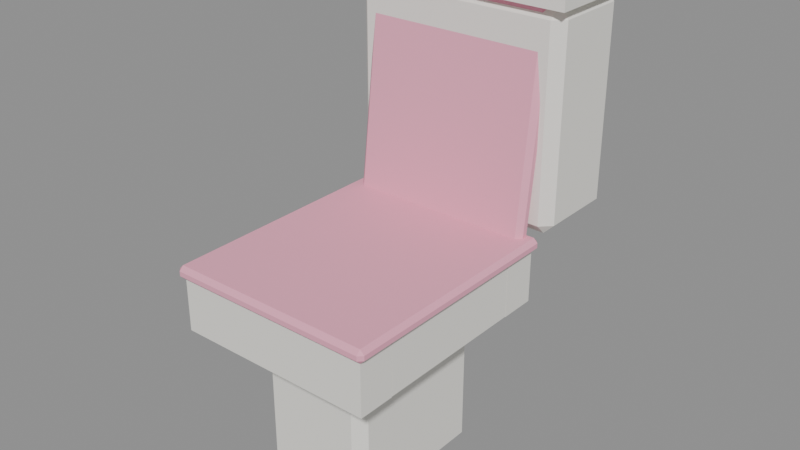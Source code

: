 # Source: toilet.blend  (saved by Blender 5.0.119; exported with 4.5.12 LTS)
import bpy
from mathutils import Matrix  # noqa: F401  (used for matrix-valued properties, if any)

bpy.ops.wm.read_factory_settings(use_empty=True)
scene = bpy.context.scene
scene.name = 'Scene'

# ---- materials (node trees are filled in below, after node groups)
mat_c_f1efe8 = bpy.data.materials.new('C_f1efe8')
mat_c_f1efe8.diffuse_color = (0.9451, 0.9373, 0.9098, 1.0)
mat_c_7cc3e0 = bpy.data.materials.new('C_7cc3e0')
mat_c_7cc3e0.diffuse_color = (0.4863, 0.7647, 0.8784, 1.0)
mat_c_f4a7c0 = bpy.data.materials.new('C_f4a7c0')
mat_c_f4a7c0.diffuse_color = (0.9569, 0.6549, 0.7529, 1.0)
mat_m_b9c0c8 = bpy.data.materials.new('M_b9c0c8')
mat_m_b9c0c8.diffuse_color = (0.7255, 0.7529, 0.7843, 1.0)

# ---- material node trees
mat_c_f1efe8.use_nodes = True; mat_c_f1efe8.node_tree.nodes.clear()
_N = mat_c_f1efe8.node_tree.nodes; _L = mat_c_f1efe8.node_tree.links
n0 = _N.new('ShaderNodeBsdfPrincipled'); n0.name = 'Principled BSDF'; n0.location = (-200, 100)
n0.inputs[0].default_value = (0.8796, 0.8632, 0.807, 1.0)
n0.inputs[2].default_value = 0.75
n1 = _N.new('ShaderNodeOutputMaterial'); n1.name = 'Material Output'; n1.location = (200, 100)
_L.new(n0.outputs[0], n1.inputs[0])
n1.is_active_output = True
mat_c_7cc3e0.use_nodes = True; mat_c_7cc3e0.node_tree.nodes.clear()
_N = mat_c_7cc3e0.node_tree.nodes; _L = mat_c_7cc3e0.node_tree.links
n0 = _N.new('ShaderNodeBsdfPrincipled'); n0.name = 'Principled BSDF'; n0.location = (-200, 100)
n0.inputs[0].default_value = (0.2016, 0.5457, 0.7454, 1.0)
n0.inputs[2].default_value = 0.75
n1 = _N.new('ShaderNodeOutputMaterial'); n1.name = 'Material Output'; n1.location = (200, 100)
_L.new(n0.outputs[0], n1.inputs[0])
n1.is_active_output = True
mat_c_f4a7c0.use_nodes = True; mat_c_f4a7c0.node_tree.nodes.clear()
_N = mat_c_f4a7c0.node_tree.nodes; _L = mat_c_f4a7c0.node_tree.links
n0 = _N.new('ShaderNodeBsdfPrincipled'); n0.name = 'Principled BSDF'; n0.location = (-200, 100)
n0.inputs[0].default_value = (0.9047, 0.3864, 0.5271, 1.0)
n0.inputs[2].default_value = 0.75
n1 = _N.new('ShaderNodeOutputMaterial'); n1.name = 'Material Output'; n1.location = (200, 100)
_L.new(n0.outputs[0], n1.inputs[0])
n1.is_active_output = True
mat_m_b9c0c8.use_nodes = True; mat_m_b9c0c8.node_tree.nodes.clear()
_N = mat_m_b9c0c8.node_tree.nodes; _L = mat_m_b9c0c8.node_tree.links
n0 = _N.new('ShaderNodeBsdfPrincipled'); n0.name = 'Principled BSDF'; n0.location = (-200, 100)
n0.inputs[0].default_value = (0.4851, 0.5271, 0.5776, 1.0)
n0.inputs[2].default_value = 0.75
n1 = _N.new('ShaderNodeOutputMaterial'); n1.name = 'Material Output'; n1.location = (200, 100)
_L.new(n0.outputs[0], n1.inputs[0])
n1.is_active_output = True

# ---- meshes
me_toilet = bpy.data.meshes.new('toilet')
me_toilet.from_pydata([(-0.36, -0.72, 0.0), (-0.36, -0.8, 0.08), (-0.44, -0.72, 0.08), (-0.36, -0.8, 1.12), (-0.36, -0.72, 1.2), (-0.44, -0.72, 1.12), (-0.36, 0.32, 0.0), (-0.44, 0.32, 0.08), (-0.36, 0.4, 0.08), (-0.36, 0.32, 1.2), (-0.36, 0.4, 1.12), (-0.44, 0.32, 1.12), (0.36, -0.72, 0.0), (0.44, -0.72, 0.08), (0.36, -0.8, 0.08), (0.36, -0.72, 1.2), (0.36, -0.8, 1.12), (0.44, -0.72, 1.12), (0.36, 0.32, 0.0), (0.36, 0.4, 0.08), (0.44, 0.32, 0.08), (0.36, 0.32, 1.2), (0.44, 0.32, 1.12), (0.36, 0.4, 1.12), (-0.76, 0.34, 1.2), (-0.76, 0.34, 1.6), (-0.76, 0.62, 1.2), (-0.76, 0.62, 1.6), (0.76, 0.34, 1.2), (0.76, 0.34, 1.6), (0.76, 0.62, 1.2), (0.76, 0.62, 1.6), (-0.76, -1.14, 1.2), (-0.76, -1.14, 1.6), (-0.76, -0.86, 1.2), (-0.76, -0.86, 1.6), (0.76, -1.14, 1.2), (0.76, -1.14, 1.6), (0.76, -0.86, 1.2), (0.76, -0.86, 1.6), (0.48, -0.856, 1.204), (0.48, -0.856, 1.596), (0.48, 0.336, 1.204), (0.48, 0.336, 1.596), (0.76, -0.856, 1.204), (0.76, -0.856, 1.596), (0.76, 0.336, 1.204), (0.76, 0.336, 1.596), (-0.76, -0.856, 1.204), (-0.76, -0.856, 1.596), (-0.76, 0.336, 1.204), (-0.76, 0.336, 1.596), (-0.48, -0.856, 1.204), (-0.48, -0.856, 1.596), (-0.48, 0.336, 1.204), (-0.48, 0.336, 1.596), (-0.48, -0.86, 1.04), (-0.48, -0.86, 1.12), (-0.48, 0.34, 1.04), (-0.48, 0.34, 1.12), (0.48, -0.86, 1.04), (0.48, -0.86, 1.12), (0.48, 0.34, 1.04), (0.48, 0.34, 1.12), (-0.768, -1.148, 1.598), (-0.768, -1.18, 1.63), (-0.8, -1.148, 1.63), (-0.768, -1.18, 1.666), (-0.768, -1.148, 1.698), (-0.8, -1.148, 1.666), (-0.768, 0.628, 1.598), (-0.8, 0.628, 1.63), (-0.768, 0.66, 1.63), (-0.768, 0.628, 1.698), (-0.768, 0.66, 1.666), (-0.8, 0.628, 1.666), (0.768, -1.148, 1.598), (0.8, -1.148, 1.63), (0.768, -1.18, 1.63), (0.768, -1.148, 1.698), (0.768, -1.18, 1.666), (0.8, -1.148, 1.666), (0.768, 0.628, 1.598), (0.768, 0.66, 1.63), (0.8, 0.628, 1.63), (0.768, 0.628, 1.698), (0.8, 0.628, 1.666), (0.768, 0.66, 1.666), (-0.68, 0.5596, 1.648), (-0.68, 0.5247, 1.693), (-0.72, 0.5644, 1.688), (-0.68, 0.7162, 3.281), (-0.68, 0.7607, 3.316), (-0.72, 0.7559, 3.277), (-0.68, 0.5993, 1.644), (-0.72, 0.6041, 1.683), (-0.68, 0.6438, 1.679), (-0.68, 0.8004, 3.312), (-0.68, 0.8353, 3.267), (-0.72, 0.7956, 3.272), (0.68, 0.5596, 1.648), (0.72, 0.5644, 1.688), (0.68, 0.5247, 1.693), (0.68, 0.7607, 3.316), (0.68, 0.7162, 3.281), (0.72, 0.7559, 3.277), (0.68, 0.5993, 1.644), (0.68, 0.6438, 1.679), (0.72, 0.6041, 1.683), (0.68, 0.8004, 3.312), (0.72, 0.7956, 3.272), (0.68, 0.8353, 3.267), (-0.76, 0.76, 1.68), (-0.76, 0.68, 1.76), (-0.84, 0.76, 1.76), (-0.76, 0.68, 3.2), (-0.76, 0.76, 3.28), (-0.84, 0.76, 3.2), (-0.76, 1.32, 1.68), (-0.84, 1.32, 1.76), (-0.76, 1.4, 1.76), (-0.76, 1.32, 3.28), (-0.76, 1.4, 3.2), (-0.84, 1.32, 3.2), (0.76, 0.76, 1.68), (0.84, 0.76, 1.76), (0.76, 0.68, 1.76), (0.76, 0.76, 3.28), (0.76, 0.68, 3.2), (0.84, 0.76, 3.2), (0.76, 1.32, 1.68), (0.76, 1.4, 1.76), (0.84, 1.32, 1.76), (0.76, 1.32, 3.28), (0.84, 1.32, 3.2), (0.76, 1.4, 3.2), (-0.88, 0.64, 3.28), (-0.88, 0.64, 3.4), (-0.88, 1.44, 3.28), (-0.88, 1.44, 3.4), (0.88, 0.64, 3.28), (0.88, 0.64, 3.4), (0.88, 1.44, 3.28), (0.88, 1.44, 3.4)], [], [(0, 1, 2), (3, 4, 5), (6, 7, 8), (9, 10, 11), (12, 13, 14), (15, 16, 17), (18, 19, 20), (21, 22, 23), (6, 0, 2, 7), (1, 3, 5, 2), (4, 9, 11, 5), (10, 8, 7, 11), (18, 6, 8, 19), (9, 21, 23, 10), (22, 20, 19, 23), (12, 18, 20, 13), (21, 15, 17, 22), (16, 14, 13, 17), (0, 12, 14, 1), (15, 4, 3, 16), (6, 18, 12, 0), (2, 5, 11, 7), (14, 16, 3, 1), (21, 9, 4, 15), (8, 10, 23, 19), (20, 22, 17, 13), (24, 25, 27, 26), (26, 27, 31, 30), (30, 31, 29, 28), (28, 29, 25, 24), (26, 30, 28, 24), (31, 27, 25, 29), (32, 33, 35, 34), (34, 35, 39, 38), (38, 39, 37, 36), (36, 37, 33, 32), (34, 38, 36, 32), (39, 35, 33, 37), (40, 41, 43, 42), (42, 43, 47, 46), (46, 47, 45, 44), (44, 45, 41, 40), (42, 46, 44, 40), (47, 43, 41, 45), (48, 49, 51, 50), (50, 51, 55, 54), (54, 55, 53, 52), (52, 53, 49, 48), (50, 54, 52, 48), (55, 51, 49, 53), (56, 57, 59, 58), (58, 59, 63, 62), (62, 63, 61, 60), (60, 61, 57, 56), (58, 62, 60, 56), (63, 59, 57, 61), (64, 65, 66), (67, 68, 69), (70, 71, 72), (73, 74, 75), (76, 77, 78), (79, 80, 81), (82, 83, 84), (85, 86, 87), (70, 64, 66, 71), (65, 67, 69, 66), (68, 73, 75, 69), (74, 72, 71, 75), (82, 70, 72, 83), (73, 85, 87, 74), (86, 84, 83, 87), (76, 82, 84, 77), (85, 79, 81, 86), (80, 78, 77, 81), (64, 76, 78, 65), (79, 68, 67, 80), (70, 82, 76, 64), (66, 69, 75, 71), (78, 80, 67, 65), (85, 73, 68, 79), (72, 74, 87, 83), (84, 86, 81, 77), (88, 89, 90), (91, 92, 93), (94, 95, 96), (97, 98, 99), (100, 101, 102), (103, 104, 105), (106, 107, 108), (109, 110, 111), (94, 88, 90, 95), (89, 91, 93, 90), (92, 97, 99, 93), (98, 96, 95, 99), (106, 94, 96, 107), (97, 109, 111, 98), (110, 108, 107, 111), (100, 106, 108, 101), (109, 103, 105, 110), (104, 102, 101, 105), (88, 100, 102, 89), (103, 92, 91, 104), (94, 106, 100, 88), (90, 93, 99, 95), (102, 104, 91, 89), (109, 97, 92, 103), (96, 98, 111, 107), (108, 110, 105, 101), (112, 113, 114), (115, 116, 117), (118, 119, 120), (121, 122, 123), (124, 125, 126), (127, 128, 129), (130, 131, 132), (133, 134, 135), (118, 112, 114, 119), (113, 115, 117, 114), (116, 121, 123, 117), (122, 120, 119, 123), (130, 118, 120, 131), (121, 133, 135, 122), (134, 132, 131, 135), (124, 130, 132, 125), (133, 127, 129, 134), (128, 126, 125, 129), (112, 124, 126, 113), (127, 116, 115, 128), (118, 130, 124, 112), (114, 117, 123, 119), (126, 128, 115, 113), (133, 121, 116, 127), (120, 122, 135, 131), (132, 134, 129, 125), (136, 137, 139, 138), (138, 139, 143, 142), (142, 143, 141, 140), (140, 141, 137, 136), (138, 142, 140, 136), (143, 139, 137, 141)])
me_toilet.polygons.foreach_set('material_index', [0, 0, 0, 0, 0, 0, 0, 0, 0, 0, 0, 0, 0, 0, 0, 0, 0, 0, 0, 0, 0, 0, 0, 0, 0, 0, 0, 0, 0, 0, 0, 0, 0, 0, 0, 0, 0, 0, 0, 0, 0, 0, 0, 0, 0, 0, 0, 0, 0, 0, 1, 1, 1, 1, 1, 1, 2, 2, 2, 2, 2, 2, 2, 2, 2, 2, 2, 2, 2, 2, 2, 2, 2, 2, 2, 2, 2, 2, 2, 2, 2, 2, 2, 2, 2, 2, 2, 2, 2, 2, 2, 2, 2, 2, 2, 2, 2, 2, 2, 2, 2, 2, 2, 2, 2, 2, 2, 2, 0, 0, 0, 0, 0, 0, 0, 0, 0, 0, 0, 0, 0, 0, 0, 0, 0, 0, 0, 0, 0, 0, 0, 0, 0, 0, 0, 0, 0, 0, 0, 0])
me_toilet.materials.append(mat_c_f1efe8)
me_toilet.materials.append(mat_c_7cc3e0)
me_toilet.materials.append(mat_c_f4a7c0)
me_toilet.update()
me_mech_flush = bpy.data.meshes.new('MECH_flush')
me_mech_flush.from_pydata([(0.0, 0.14, -0.04), (0.0, 0.14, 0.04), (0.09899, 0.09899, -0.04), (0.09899, 0.09899, 0.04), (0.14, 0.0, -0.04), (0.14, 0.0, 0.04), (0.09899, -0.09899, -0.04), (0.09899, -0.09899, 0.04), (0.0, -0.14, -0.04), (0.0, -0.14, 0.04), (-0.09899, -0.09899, -0.04), (-0.09899, -0.09899, 0.04), (-0.14, 0.0, -0.04), (-0.14, 0.0, 0.04), (-0.09899, 0.09899, -0.04), (-0.09899, 0.09899, 0.04)], [], [(0, 1, 3, 2), (2, 3, 5, 4), (4, 5, 7, 6), (6, 7, 9, 8), (8, 9, 11, 10), (10, 11, 13, 12), (3, 1, 15, 13, 11, 9, 7, 5), (12, 13, 15, 14), (14, 15, 1, 0), (0, 2, 4, 6, 8, 10, 12, 14)])
me_mech_flush.materials.append(mat_m_b9c0c8)
me_mech_flush.update()

# ---- objects
ob_toilet = bpy.data.objects.new('toilet', me_toilet)
ob_col_b0 = bpy.data.objects.new('COL_b0', None)
ob_col_b1 = bpy.data.objects.new('COL_b1', None)
ob_col_b2 = bpy.data.objects.new('COL_b2', None)
ob_col_b3 = bpy.data.objects.new('COL_b3', None)
ob_col_b4 = bpy.data.objects.new('COL_b4', None)
ob_col_b5 = bpy.data.objects.new('COL_b5', None)
ob_col_b6 = bpy.data.objects.new('COL_b6', None)
ob_col_b7 = bpy.data.objects.new('COL_b7', None)
ob_col_b8 = bpy.data.objects.new('COL_b8', None)
ob_mech_flush = bpy.data.objects.new('MECH_flush', me_mech_flush)
ob_zone_toiletbowl = bpy.data.objects.new('ZONE_toiletBowl', None)
ob_surf_0 = bpy.data.objects.new('SURF_0', None)

# ---- transforms, parenting, visibility, modifiers, constraints
ob_toilet.location = (0.0, 0.0, 0.0)
ob_col_b0.parent = ob_toilet
ob_col_b0.location = (0.0, -0.2, 0.6)
ob_col_b0.scale = (0.88, 1.2, 1.2)
ob_col_b0.empty_display_type = 'CUBE'
ob_col_b0.empty_display_size = 0.5
ob_col_b0.hide_render = True
ob_col_b1.parent = ob_toilet
ob_col_b1.location = (0.0, 0.48, 1.4)
ob_col_b1.scale = (1.52, 0.28, 0.4)
ob_col_b1.empty_display_type = 'CUBE'
ob_col_b1.empty_display_size = 0.5
ob_col_b1.hide_render = True
ob_col_b2.parent = ob_toilet
ob_col_b2.location = (0.0, -1.0, 1.4)
ob_col_b2.scale = (1.52, 0.28, 0.4)
ob_col_b2.empty_display_type = 'CUBE'
ob_col_b2.empty_display_size = 0.5
ob_col_b2.hide_render = True
ob_col_b3.parent = ob_toilet
ob_col_b3.location = (0.62, -0.26, 1.4)
ob_col_b3.scale = (0.28, 1.192, 0.392)
ob_col_b3.empty_display_type = 'CUBE'
ob_col_b3.empty_display_size = 0.5
ob_col_b3.hide_render = True
ob_col_b4.parent = ob_toilet
ob_col_b4.location = (-0.62, -0.26, 1.4)
ob_col_b4.scale = (0.28, 1.192, 0.392)
ob_col_b4.empty_display_type = 'CUBE'
ob_col_b4.empty_display_size = 0.5
ob_col_b4.hide_render = True
ob_col_b5.parent = ob_toilet
ob_col_b5.location = (0.0, -0.26, 1.08)
ob_col_b5.scale = (0.96, 1.2, 0.08)
ob_col_b5.empty_display_type = 'CUBE'
ob_col_b5.empty_display_size = 0.5
ob_col_b5.hide_render = True
ob_col_b6.parent = ob_toilet
ob_col_b6.location = (0.0, 0.68, 2.48)
ob_col_b6.rotation_euler = (-0.12, 0.0, 0.0)
ob_col_b6.scale = (1.44, 0.12, 1.68)
ob_col_b6.empty_display_type = 'CUBE'
ob_col_b6.empty_display_size = 0.5
ob_col_b6.hide_render = True
ob_col_b7.parent = ob_toilet
ob_col_b7.location = (0.0, 1.04, 2.48)
ob_col_b7.scale = (1.68, 0.72, 1.6)
ob_col_b7.empty_display_type = 'CUBE'
ob_col_b7.empty_display_size = 0.5
ob_col_b7.hide_render = True
ob_col_b8.parent = ob_toilet
ob_col_b8.location = (0.0, 1.04, 3.34)
ob_col_b8.scale = (1.76, 0.8, 0.12)
ob_col_b8.empty_display_type = 'CUBE'
ob_col_b8.empty_display_size = 0.5
ob_col_b8.hide_render = True
ob_mech_flush.parent = ob_toilet
ob_mech_flush.location = (0.0, 1.04, 3.44)
ob_zone_toiletbowl.parent = ob_toilet
ob_zone_toiletbowl.location = (0.0, -0.26, 1.36)
ob_zone_toiletbowl.scale = (0.96, 1.2, 0.64)
ob_zone_toiletbowl.empty_display_type = 'CUBE'
ob_zone_toiletbowl.empty_display_size = 0.5
ob_zone_toiletbowl.hide_render = True
ob_surf_0.parent = ob_toilet
ob_surf_0.location = (-0.48, 1.04, 3.4)
ob_surf_0.scale = (0.4, 0.32, 0.2)
ob_surf_0.empty_display_type = 'CUBE'
ob_surf_0.empty_display_size = 0.5
ob_surf_0.hide_render = True

# ---- collection membership
scene.collection.objects.link(ob_toilet)
scene.collection.objects.link(ob_col_b0)
scene.collection.objects.link(ob_col_b1)
scene.collection.objects.link(ob_col_b2)
scene.collection.objects.link(ob_col_b3)
scene.collection.objects.link(ob_col_b4)
scene.collection.objects.link(ob_col_b5)
scene.collection.objects.link(ob_col_b6)
scene.collection.objects.link(ob_col_b7)
scene.collection.objects.link(ob_col_b8)
scene.collection.objects.link(ob_mech_flush)
scene.collection.objects.link(ob_zone_toiletbowl)
scene.collection.objects.link(ob_surf_0)

# ---- scene / render settings (as saved in the file)
scene.frame_start = 1; scene.frame_end = 250; scene.frame_set(1)
scene.render.engine = 'BLENDER_EEVEE_NEXT'
scene.render.bake_bias = 0.0
scene.render.bake_samples = 0
scene.cycles.sampling_pattern = 'TABULATED_SOBOL'
scene.eevee.use_volume_custom_range = False
bpy.context.view_layer.update()

# ---- added for rendering (the .blend has no active camera and no usable light): camera, sun + grey world if the file has none
cam_auto = bpy.data.cameras.new('AutoCamera')
cam_auto.lens = 50.0
cam_auto.sensor_width = 36.0
cam_auto.clip_end = 1000.0
ob_auto_camera = bpy.data.objects.new('AutoCamera', cam_auto)
scene.collection.objects.link(ob_auto_camera)
ob_auto_camera.location = (4.34682, -5.08619, 5.21746)
ob_auto_camera.rotation_euler = (1.09748, -7.21219e-08, 0.694738)
scene.camera = ob_auto_camera
light_auto_sun = bpy.data.lights.new('AutoSun', 'SUN')
light_auto_sun.energy = 3.0
light_auto_sun.angle = 0.0523599
ob_auto_sun = bpy.data.objects.new('AutoSun', light_auto_sun)
scene.collection.objects.link(ob_auto_sun)
ob_auto_sun.rotation_euler = (0.872665, 0.174533, 0.523599)
if scene.world is None:
    world_auto = bpy.data.worlds.new('AutoWorld')
    world_auto.color = (0.3, 0.3, 0.3)
    scene.world = world_auto
bpy.context.view_layer.update()
